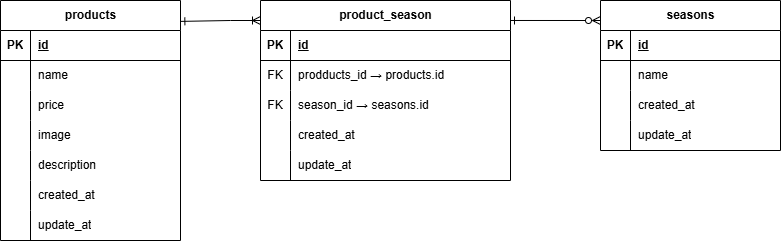

The diagram above was exported from draw.io. Its source (the exported page's mxGraphModel, read from the mxfile embedded in the PNG):
<mxGraphModel dx="616" dy="523" grid="1" gridSize="10" guides="1" tooltips="1" connect="1" arrows="1" fold="1" page="1" pageScale="1" pageWidth="827" pageHeight="1169" math="0" shadow="0">
  <root>
    <mxCell id="0" />
    <mxCell id="1" parent="0" />
    <mxCell id="2" value="products" style="shape=table;startSize=30;container=1;collapsible=1;childLayout=tableLayout;fixedRows=1;rowLines=0;fontStyle=1;align=center;resizeLast=1;html=1;" vertex="1" parent="1">
      <mxGeometry x="20" y="120" width="180" height="240" as="geometry" />
    </mxCell>
    <mxCell id="3" value="" style="shape=tableRow;horizontal=0;startSize=0;swimlaneHead=0;swimlaneBody=0;fillColor=none;collapsible=0;dropTarget=0;points=[[0,0.5],[1,0.5]];portConstraint=eastwest;top=0;left=0;right=0;bottom=1;" vertex="1" parent="2">
      <mxGeometry y="30" width="180" height="30" as="geometry" />
    </mxCell>
    <mxCell id="4" value="PK" style="shape=partialRectangle;connectable=0;fillColor=none;top=0;left=0;bottom=0;right=0;fontStyle=1;overflow=hidden;whiteSpace=wrap;html=1;" vertex="1" parent="3">
      <mxGeometry width="30" height="30" as="geometry">
        <mxRectangle width="30" height="30" as="alternateBounds" />
      </mxGeometry>
    </mxCell>
    <mxCell id="5" value="id" style="shape=partialRectangle;connectable=0;fillColor=none;top=0;left=0;bottom=0;right=0;align=left;spacingLeft=6;fontStyle=5;overflow=hidden;whiteSpace=wrap;html=1;" vertex="1" parent="3">
      <mxGeometry x="30" width="150" height="30" as="geometry">
        <mxRectangle width="150" height="30" as="alternateBounds" />
      </mxGeometry>
    </mxCell>
    <mxCell id="6" value="" style="shape=tableRow;horizontal=0;startSize=0;swimlaneHead=0;swimlaneBody=0;fillColor=none;collapsible=0;dropTarget=0;points=[[0,0.5],[1,0.5]];portConstraint=eastwest;top=0;left=0;right=0;bottom=0;" vertex="1" parent="2">
      <mxGeometry y="60" width="180" height="30" as="geometry" />
    </mxCell>
    <mxCell id="7" value="" style="shape=partialRectangle;connectable=0;fillColor=none;top=0;left=0;bottom=0;right=0;editable=1;overflow=hidden;whiteSpace=wrap;html=1;" vertex="1" parent="6">
      <mxGeometry width="30" height="30" as="geometry">
        <mxRectangle width="30" height="30" as="alternateBounds" />
      </mxGeometry>
    </mxCell>
    <mxCell id="8" value="name" style="shape=partialRectangle;connectable=0;fillColor=none;top=0;left=0;bottom=0;right=0;align=left;spacingLeft=6;overflow=hidden;whiteSpace=wrap;html=1;" vertex="1" parent="6">
      <mxGeometry x="30" width="150" height="30" as="geometry">
        <mxRectangle width="150" height="30" as="alternateBounds" />
      </mxGeometry>
    </mxCell>
    <mxCell id="9" value="" style="shape=tableRow;horizontal=0;startSize=0;swimlaneHead=0;swimlaneBody=0;fillColor=none;collapsible=0;dropTarget=0;points=[[0,0.5],[1,0.5]];portConstraint=eastwest;top=0;left=0;right=0;bottom=0;" vertex="1" parent="2">
      <mxGeometry y="90" width="180" height="30" as="geometry" />
    </mxCell>
    <mxCell id="10" value="" style="shape=partialRectangle;connectable=0;fillColor=none;top=0;left=0;bottom=0;right=0;editable=1;overflow=hidden;whiteSpace=wrap;html=1;" vertex="1" parent="9">
      <mxGeometry width="30" height="30" as="geometry">
        <mxRectangle width="30" height="30" as="alternateBounds" />
      </mxGeometry>
    </mxCell>
    <mxCell id="11" value="price" style="shape=partialRectangle;connectable=0;fillColor=none;top=0;left=0;bottom=0;right=0;align=left;spacingLeft=6;overflow=hidden;whiteSpace=wrap;html=1;" vertex="1" parent="9">
      <mxGeometry x="30" width="150" height="30" as="geometry">
        <mxRectangle width="150" height="30" as="alternateBounds" />
      </mxGeometry>
    </mxCell>
    <mxCell id="12" value="" style="shape=tableRow;horizontal=0;startSize=0;swimlaneHead=0;swimlaneBody=0;fillColor=none;collapsible=0;dropTarget=0;points=[[0,0.5],[1,0.5]];portConstraint=eastwest;top=0;left=0;right=0;bottom=0;" vertex="1" parent="2">
      <mxGeometry y="120" width="180" height="30" as="geometry" />
    </mxCell>
    <mxCell id="13" value="" style="shape=partialRectangle;connectable=0;fillColor=none;top=0;left=0;bottom=0;right=0;editable=1;overflow=hidden;whiteSpace=wrap;html=1;" vertex="1" parent="12">
      <mxGeometry width="30" height="30" as="geometry">
        <mxRectangle width="30" height="30" as="alternateBounds" />
      </mxGeometry>
    </mxCell>
    <mxCell id="14" value="image" style="shape=partialRectangle;connectable=0;fillColor=none;top=0;left=0;bottom=0;right=0;align=left;spacingLeft=6;overflow=hidden;whiteSpace=wrap;html=1;" vertex="1" parent="12">
      <mxGeometry x="30" width="150" height="30" as="geometry">
        <mxRectangle width="150" height="30" as="alternateBounds" />
      </mxGeometry>
    </mxCell>
    <mxCell id="21" style="shape=tableRow;horizontal=0;startSize=0;swimlaneHead=0;swimlaneBody=0;fillColor=none;collapsible=0;dropTarget=0;points=[[0,0.5],[1,0.5]];portConstraint=eastwest;top=0;left=0;right=0;bottom=0;" vertex="1" parent="2">
      <mxGeometry y="150" width="180" height="30" as="geometry" />
    </mxCell>
    <mxCell id="22" style="shape=partialRectangle;connectable=0;fillColor=none;top=0;left=0;bottom=0;right=0;editable=1;overflow=hidden;whiteSpace=wrap;html=1;" vertex="1" parent="21">
      <mxGeometry width="30" height="30" as="geometry">
        <mxRectangle width="30" height="30" as="alternateBounds" />
      </mxGeometry>
    </mxCell>
    <mxCell id="23" value="description" style="shape=partialRectangle;connectable=0;fillColor=none;top=0;left=0;bottom=0;right=0;align=left;spacingLeft=6;overflow=hidden;whiteSpace=wrap;html=1;" vertex="1" parent="21">
      <mxGeometry x="30" width="150" height="30" as="geometry">
        <mxRectangle width="150" height="30" as="alternateBounds" />
      </mxGeometry>
    </mxCell>
    <mxCell id="18" style="shape=tableRow;horizontal=0;startSize=0;swimlaneHead=0;swimlaneBody=0;fillColor=none;collapsible=0;dropTarget=0;points=[[0,0.5],[1,0.5]];portConstraint=eastwest;top=0;left=0;right=0;bottom=0;" vertex="1" parent="2">
      <mxGeometry y="180" width="180" height="30" as="geometry" />
    </mxCell>
    <mxCell id="19" style="shape=partialRectangle;connectable=0;fillColor=none;top=0;left=0;bottom=0;right=0;editable=1;overflow=hidden;whiteSpace=wrap;html=1;" vertex="1" parent="18">
      <mxGeometry width="30" height="30" as="geometry">
        <mxRectangle width="30" height="30" as="alternateBounds" />
      </mxGeometry>
    </mxCell>
    <mxCell id="20" value="created_at" style="shape=partialRectangle;connectable=0;fillColor=none;top=0;left=0;bottom=0;right=0;align=left;spacingLeft=6;overflow=hidden;whiteSpace=wrap;html=1;" vertex="1" parent="18">
      <mxGeometry x="30" width="150" height="30" as="geometry">
        <mxRectangle width="150" height="30" as="alternateBounds" />
      </mxGeometry>
    </mxCell>
    <mxCell id="15" style="shape=tableRow;horizontal=0;startSize=0;swimlaneHead=0;swimlaneBody=0;fillColor=none;collapsible=0;dropTarget=0;points=[[0,0.5],[1,0.5]];portConstraint=eastwest;top=0;left=0;right=0;bottom=0;" vertex="1" parent="2">
      <mxGeometry y="210" width="180" height="30" as="geometry" />
    </mxCell>
    <mxCell id="16" style="shape=partialRectangle;connectable=0;fillColor=none;top=0;left=0;bottom=0;right=0;editable=1;overflow=hidden;whiteSpace=wrap;html=1;" vertex="1" parent="15">
      <mxGeometry width="30" height="30" as="geometry">
        <mxRectangle width="30" height="30" as="alternateBounds" />
      </mxGeometry>
    </mxCell>
    <mxCell id="17" value="update_at" style="shape=partialRectangle;connectable=0;fillColor=none;top=0;left=0;bottom=0;right=0;align=left;spacingLeft=6;overflow=hidden;whiteSpace=wrap;html=1;" vertex="1" parent="15">
      <mxGeometry x="30" width="150" height="30" as="geometry">
        <mxRectangle width="150" height="30" as="alternateBounds" />
      </mxGeometry>
    </mxCell>
    <mxCell id="24" value="seasons" style="shape=table;startSize=30;container=1;collapsible=1;childLayout=tableLayout;fixedRows=1;rowLines=0;fontStyle=1;align=center;resizeLast=1;html=1;" vertex="1" parent="1">
      <mxGeometry x="620" y="120" width="180" height="150" as="geometry" />
    </mxCell>
    <mxCell id="25" value="" style="shape=tableRow;horizontal=0;startSize=0;swimlaneHead=0;swimlaneBody=0;fillColor=none;collapsible=0;dropTarget=0;points=[[0,0.5],[1,0.5]];portConstraint=eastwest;top=0;left=0;right=0;bottom=1;" vertex="1" parent="24">
      <mxGeometry y="30" width="180" height="30" as="geometry" />
    </mxCell>
    <mxCell id="26" value="PK" style="shape=partialRectangle;connectable=0;fillColor=none;top=0;left=0;bottom=0;right=0;fontStyle=1;overflow=hidden;whiteSpace=wrap;html=1;" vertex="1" parent="25">
      <mxGeometry width="30" height="30" as="geometry">
        <mxRectangle width="30" height="30" as="alternateBounds" />
      </mxGeometry>
    </mxCell>
    <mxCell id="27" value="id" style="shape=partialRectangle;connectable=0;fillColor=none;top=0;left=0;bottom=0;right=0;align=left;spacingLeft=6;fontStyle=5;overflow=hidden;whiteSpace=wrap;html=1;" vertex="1" parent="25">
      <mxGeometry x="30" width="150" height="30" as="geometry">
        <mxRectangle width="150" height="30" as="alternateBounds" />
      </mxGeometry>
    </mxCell>
    <mxCell id="28" value="" style="shape=tableRow;horizontal=0;startSize=0;swimlaneHead=0;swimlaneBody=0;fillColor=none;collapsible=0;dropTarget=0;points=[[0,0.5],[1,0.5]];portConstraint=eastwest;top=0;left=0;right=0;bottom=0;" vertex="1" parent="24">
      <mxGeometry y="60" width="180" height="30" as="geometry" />
    </mxCell>
    <mxCell id="29" value="" style="shape=partialRectangle;connectable=0;fillColor=none;top=0;left=0;bottom=0;right=0;editable=1;overflow=hidden;whiteSpace=wrap;html=1;" vertex="1" parent="28">
      <mxGeometry width="30" height="30" as="geometry">
        <mxRectangle width="30" height="30" as="alternateBounds" />
      </mxGeometry>
    </mxCell>
    <mxCell id="30" value="name" style="shape=partialRectangle;connectable=0;fillColor=none;top=0;left=0;bottom=0;right=0;align=left;spacingLeft=6;overflow=hidden;whiteSpace=wrap;html=1;" vertex="1" parent="28">
      <mxGeometry x="30" width="150" height="30" as="geometry">
        <mxRectangle width="150" height="30" as="alternateBounds" />
      </mxGeometry>
    </mxCell>
    <mxCell id="31" value="" style="shape=tableRow;horizontal=0;startSize=0;swimlaneHead=0;swimlaneBody=0;fillColor=none;collapsible=0;dropTarget=0;points=[[0,0.5],[1,0.5]];portConstraint=eastwest;top=0;left=0;right=0;bottom=0;" vertex="1" parent="24">
      <mxGeometry y="90" width="180" height="30" as="geometry" />
    </mxCell>
    <mxCell id="32" value="" style="shape=partialRectangle;connectable=0;fillColor=none;top=0;left=0;bottom=0;right=0;editable=1;overflow=hidden;whiteSpace=wrap;html=1;" vertex="1" parent="31">
      <mxGeometry width="30" height="30" as="geometry">
        <mxRectangle width="30" height="30" as="alternateBounds" />
      </mxGeometry>
    </mxCell>
    <mxCell id="33" value="created_at" style="shape=partialRectangle;connectable=0;fillColor=none;top=0;left=0;bottom=0;right=0;align=left;spacingLeft=6;overflow=hidden;whiteSpace=wrap;html=1;" vertex="1" parent="31">
      <mxGeometry x="30" width="150" height="30" as="geometry">
        <mxRectangle width="150" height="30" as="alternateBounds" />
      </mxGeometry>
    </mxCell>
    <mxCell id="34" value="" style="shape=tableRow;horizontal=0;startSize=0;swimlaneHead=0;swimlaneBody=0;fillColor=none;collapsible=0;dropTarget=0;points=[[0,0.5],[1,0.5]];portConstraint=eastwest;top=0;left=0;right=0;bottom=0;" vertex="1" parent="24">
      <mxGeometry y="120" width="180" height="30" as="geometry" />
    </mxCell>
    <mxCell id="35" value="" style="shape=partialRectangle;connectable=0;fillColor=none;top=0;left=0;bottom=0;right=0;editable=1;overflow=hidden;whiteSpace=wrap;html=1;" vertex="1" parent="34">
      <mxGeometry width="30" height="30" as="geometry">
        <mxRectangle width="30" height="30" as="alternateBounds" />
      </mxGeometry>
    </mxCell>
    <mxCell id="36" value="update_at" style="shape=partialRectangle;connectable=0;fillColor=none;top=0;left=0;bottom=0;right=0;align=left;spacingLeft=6;overflow=hidden;whiteSpace=wrap;html=1;" vertex="1" parent="34">
      <mxGeometry x="30" width="150" height="30" as="geometry">
        <mxRectangle width="150" height="30" as="alternateBounds" />
      </mxGeometry>
    </mxCell>
    <mxCell id="37" value="product_season" style="shape=table;startSize=30;container=1;collapsible=1;childLayout=tableLayout;fixedRows=1;rowLines=0;fontStyle=1;align=center;resizeLast=1;html=1;" vertex="1" parent="1">
      <mxGeometry x="280" y="120" width="250" height="180" as="geometry" />
    </mxCell>
    <mxCell id="38" value="" style="shape=tableRow;horizontal=0;startSize=0;swimlaneHead=0;swimlaneBody=0;fillColor=none;collapsible=0;dropTarget=0;points=[[0,0.5],[1,0.5]];portConstraint=eastwest;top=0;left=0;right=0;bottom=1;" vertex="1" parent="37">
      <mxGeometry y="30" width="250" height="30" as="geometry" />
    </mxCell>
    <mxCell id="39" value="PK" style="shape=partialRectangle;connectable=0;fillColor=none;top=0;left=0;bottom=0;right=0;fontStyle=1;overflow=hidden;whiteSpace=wrap;html=1;" vertex="1" parent="38">
      <mxGeometry width="30" height="30" as="geometry">
        <mxRectangle width="30" height="30" as="alternateBounds" />
      </mxGeometry>
    </mxCell>
    <mxCell id="40" value="id" style="shape=partialRectangle;connectable=0;fillColor=none;top=0;left=0;bottom=0;right=0;align=left;spacingLeft=6;fontStyle=5;overflow=hidden;whiteSpace=wrap;html=1;" vertex="1" parent="38">
      <mxGeometry x="30" width="220" height="30" as="geometry">
        <mxRectangle width="220" height="30" as="alternateBounds" />
      </mxGeometry>
    </mxCell>
    <mxCell id="41" value="" style="shape=tableRow;horizontal=0;startSize=0;swimlaneHead=0;swimlaneBody=0;fillColor=none;collapsible=0;dropTarget=0;points=[[0,0.5],[1,0.5]];portConstraint=eastwest;top=0;left=0;right=0;bottom=0;" vertex="1" parent="37">
      <mxGeometry y="60" width="250" height="30" as="geometry" />
    </mxCell>
    <mxCell id="42" value="FK" style="shape=partialRectangle;connectable=0;fillColor=none;top=0;left=0;bottom=0;right=0;editable=1;overflow=hidden;whiteSpace=wrap;html=1;" vertex="1" parent="41">
      <mxGeometry width="30" height="30" as="geometry">
        <mxRectangle width="30" height="30" as="alternateBounds" />
      </mxGeometry>
    </mxCell>
    <mxCell id="43" value="prodducts_id → products.id" style="shape=partialRectangle;connectable=0;fillColor=none;top=0;left=0;bottom=0;right=0;align=left;spacingLeft=6;overflow=hidden;whiteSpace=wrap;html=1;" vertex="1" parent="41">
      <mxGeometry x="30" width="220" height="30" as="geometry">
        <mxRectangle width="220" height="30" as="alternateBounds" />
      </mxGeometry>
    </mxCell>
    <mxCell id="44" value="" style="shape=tableRow;horizontal=0;startSize=0;swimlaneHead=0;swimlaneBody=0;fillColor=none;collapsible=0;dropTarget=0;points=[[0,0.5],[1,0.5]];portConstraint=eastwest;top=0;left=0;right=0;bottom=0;" vertex="1" parent="37">
      <mxGeometry y="90" width="250" height="30" as="geometry" />
    </mxCell>
    <mxCell id="45" value="FK" style="shape=partialRectangle;connectable=0;fillColor=none;top=0;left=0;bottom=0;right=0;editable=1;overflow=hidden;whiteSpace=wrap;html=1;" vertex="1" parent="44">
      <mxGeometry width="30" height="30" as="geometry">
        <mxRectangle width="30" height="30" as="alternateBounds" />
      </mxGeometry>
    </mxCell>
    <mxCell id="46" value="season_id → seasons.id" style="shape=partialRectangle;connectable=0;fillColor=none;top=0;left=0;bottom=0;right=0;align=left;spacingLeft=6;overflow=hidden;whiteSpace=wrap;html=1;" vertex="1" parent="44">
      <mxGeometry x="30" width="220" height="30" as="geometry">
        <mxRectangle width="220" height="30" as="alternateBounds" />
      </mxGeometry>
    </mxCell>
    <mxCell id="47" value="" style="shape=tableRow;horizontal=0;startSize=0;swimlaneHead=0;swimlaneBody=0;fillColor=none;collapsible=0;dropTarget=0;points=[[0,0.5],[1,0.5]];portConstraint=eastwest;top=0;left=0;right=0;bottom=0;" vertex="1" parent="37">
      <mxGeometry y="120" width="250" height="30" as="geometry" />
    </mxCell>
    <mxCell id="48" value="" style="shape=partialRectangle;connectable=0;fillColor=none;top=0;left=0;bottom=0;right=0;editable=1;overflow=hidden;whiteSpace=wrap;html=1;" vertex="1" parent="47">
      <mxGeometry width="30" height="30" as="geometry">
        <mxRectangle width="30" height="30" as="alternateBounds" />
      </mxGeometry>
    </mxCell>
    <mxCell id="49" value="created_at" style="shape=partialRectangle;connectable=0;fillColor=none;top=0;left=0;bottom=0;right=0;align=left;spacingLeft=6;overflow=hidden;whiteSpace=wrap;html=1;" vertex="1" parent="47">
      <mxGeometry x="30" width="220" height="30" as="geometry">
        <mxRectangle width="220" height="30" as="alternateBounds" />
      </mxGeometry>
    </mxCell>
    <mxCell id="50" style="shape=tableRow;horizontal=0;startSize=0;swimlaneHead=0;swimlaneBody=0;fillColor=none;collapsible=0;dropTarget=0;points=[[0,0.5],[1,0.5]];portConstraint=eastwest;top=0;left=0;right=0;bottom=0;" vertex="1" parent="37">
      <mxGeometry y="150" width="250" height="30" as="geometry" />
    </mxCell>
    <mxCell id="51" style="shape=partialRectangle;connectable=0;fillColor=none;top=0;left=0;bottom=0;right=0;editable=1;overflow=hidden;whiteSpace=wrap;html=1;" vertex="1" parent="50">
      <mxGeometry width="30" height="30" as="geometry">
        <mxRectangle width="30" height="30" as="alternateBounds" />
      </mxGeometry>
    </mxCell>
    <mxCell id="52" value="update_at" style="shape=partialRectangle;connectable=0;fillColor=none;top=0;left=0;bottom=0;right=0;align=left;spacingLeft=6;overflow=hidden;whiteSpace=wrap;html=1;" vertex="1" parent="50">
      <mxGeometry x="30" width="220" height="30" as="geometry">
        <mxRectangle width="220" height="30" as="alternateBounds" />
      </mxGeometry>
    </mxCell>
    <mxCell id="53" value="" style="endArrow=ERoneToMany;html=1;rounded=0;startArrow=ERone;startFill=0;endFill=0;exitX=1.002;exitY=0.087;exitDx=0;exitDy=0;exitPerimeter=0;" edge="1" parent="1" source="2">
      <mxGeometry relative="1" as="geometry">
        <mxPoint x="230" y="140" as="sourcePoint" />
        <mxPoint x="280" y="140" as="targetPoint" />
        <Array as="points">
          <mxPoint x="250" y="140" />
        </Array>
      </mxGeometry>
    </mxCell>
    <mxCell id="55" value="" style="endArrow=ERzeroToMany;html=1;rounded=0;startArrow=ERone;startFill=0;endFill=0;exitX=1;exitY=0.111;exitDx=0;exitDy=0;exitPerimeter=0;" edge="1" parent="1" source="37">
      <mxGeometry relative="1" as="geometry">
        <mxPoint x="540" y="140" as="sourcePoint" />
        <mxPoint x="620" y="140" as="targetPoint" />
      </mxGeometry>
    </mxCell>
  </root>
</mxGraphModel>